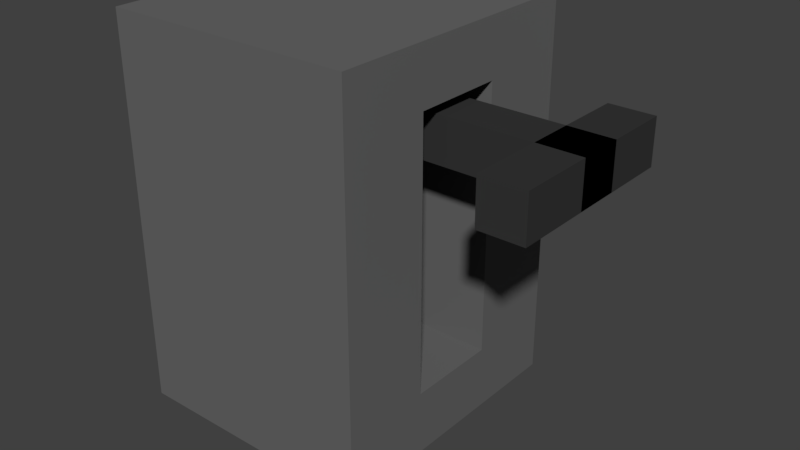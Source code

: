 # Source: lever.blend  (saved by Blender 2.77.0; exported with 4.5.12 LTS)
import bpy
from mathutils import Matrix  # noqa: F401  (used for matrix-valued properties, if any)

bpy.ops.wm.read_factory_settings(use_empty=True)
scene = bpy.context.scene
scene.name = 'Scene'

# ---- collections
col_collection_1 = bpy.data.collections.new('Collection 1'); scene.collection.children.link(col_collection_1)

# ---- materials (node trees are filled in below, after node groups)
mat_material_001 = bpy.data.materials.new('Material.001')
mat_material_001.alpha_threshold = 0.0
mat_material_001.use_transparent_shadow = False
mat_material_001.diffuse_color = (0.03741, 0.03741, 0.03741, 1.0)
mat_material_001.roughness = 0.5
mat_material = bpy.data.materials.new('Material')
mat_material.alpha_threshold = 0.0
mat_material.use_transparent_shadow = False
mat_material.diffuse_color = (0.1376, 0.1376, 0.1376, 1.0)
mat_material.roughness = 0.5
mat_material.line_color = (0.0, 0.0, 0.0, 1.0)

# ---- material node trees

# ---- world
world_world = bpy.data.worlds.new('World'); scene.world = world_world
world_world.color = (0.05088, 0.05088, 0.05088)
world_world.use_sun_shadow = False
world_world.sun_shadow_jitter_overblur = 0.0
world_world.cycles.sampling_method = 'MANUAL'

# ---- meshes
me_cube_001 = bpy.data.meshes.new('Cube.001')
me_cube_001.from_pydata([(3.128, -1.0, -1.0), (3.128, -1.0, 1.0), (3.128, 1.0, -1.0), (3.128, 1.0, 1.0), (5.128, -1.0, -1.0), (5.128, -1.0, 1.0), (5.128, 1.0, -1.0), (5.128, 1.0, 1.0), (3.128, -1.0, -1.0), (3.128, -1.0, 1.0), (3.128, 1.0, 1.0), (3.128, 1.0, -1.0), (5.128, 1.0, 1.0), (5.128, 1.0, -1.0), (5.128, -1.0, 1.0), (5.128, -1.0, -1.0), (-7.251, -1.0, -1.0), (-7.251, -1.0, 1.0), (-7.251, 1.0, 1.0), (-7.251, 1.0, -1.0), (3.128, 3.829, 1.0), (3.128, 3.829, -1.0), (5.128, 3.829, 1.0), (5.128, 3.829, -1.0), (3.128, -4.286, -1.0), (3.128, -4.286, 1.0), (5.128, -4.286, 1.0), (5.128, -4.286, -1.0)], [], [(1, 0, 2, 3), (3, 2, 6, 7), (7, 6, 4, 5), (5, 4, 0, 1), (0, 4, 6, 2), (5, 1, 3, 7), (10, 11, 19, 18), (10, 12, 22, 20), (12, 14, 15, 13), (9, 8, 24, 25), (8, 11, 13, 15), (14, 12, 10, 9), (17, 18, 19, 16), (8, 9, 17, 16), (11, 8, 16, 19), (9, 10, 18, 17), (20, 22, 23, 21), (11, 10, 20, 21), (12, 13, 23, 22), (13, 11, 21, 23), (26, 25, 24, 27), (8, 15, 27, 24), (14, 9, 25, 26), (15, 14, 26, 27)])
me_cube_001.materials.append(mat_material_001)
me_cube_001.use_remesh_preserve_volume = False
me_cube_001.use_remesh_preserve_attributes = False
me_cube_001.use_mirror_vertex_groups = False
me_cube_001.update()
me_cube = bpy.data.meshes.new('Cube')
me_cube.from_pydata([(0.08474, 0.1036, -1.0), (0.08474, -0.1113, -1.0), (-0.1125, -0.1113, -1.0), (-0.1125, 0.1036, -1.0), (0.08474, 0.1036, -0.6971), (0.08474, -0.1113, -0.6971), (-0.1125, -0.1113, -0.6971), (-0.1125, 0.1036, -0.6971), (0.08474, 0.03191, -1.0), (0.08474, -0.03974, -1.0), (-0.1125, -0.03974, -1.0), (-0.1125, 0.03191, -1.0), (0.08474, 0.03191, -0.6971), (0.08474, -0.03974, -0.6971), (-0.1125, -0.03974, -0.6971), (-0.1125, 0.03191, -0.6971), (0.08474, 0.1036, -0.9499), (0.08474, 0.1036, -0.7414), (0.08474, -0.1113, -0.9499), (0.08474, -0.1113, -0.7414), (-0.1125, -0.1113, -0.9499), (-0.1125, -0.1113, -0.7414), (-0.1125, 0.1036, -0.9499), (-0.1125, 0.1036, -0.7414), (-0.1125, -0.03974, -0.7414), (-0.1125, -0.03974, -0.9499), (-0.1125, 0.03191, -0.7414), (-0.1125, 0.03191, -0.9499), (0.08474, 0.03191, -0.7414), (0.08474, 0.03191, -0.9499), (0.08474, -0.03974, -0.7414), (0.08474, -0.03974, -0.9499), (0.01975, 0.03191, -0.7414), (0.01975, 0.03191, -0.9499), (0.01975, -0.03974, -0.7414), (0.01975, -0.03974, -0.9499)], [], [(9, 1, 2, 10), (13, 14, 6, 5), (30, 13, 5, 19), (19, 5, 6, 21), (26, 15, 7, 23), (16, 0, 3, 22), (21, 6, 14, 24), (24, 14, 15, 26), (17, 4, 12, 28), (28, 12, 13, 30), (4, 7, 15, 12), (12, 15, 14, 13), (0, 8, 11, 3), (8, 9, 10, 11), (8, 29, 31, 9), (29, 28, 32, 33), (0, 16, 29, 8), (16, 17, 28, 29), (10, 25, 27, 11), (25, 24, 26, 27), (2, 20, 25, 10), (20, 21, 24, 25), (4, 17, 23, 7), (17, 16, 22, 23), (11, 27, 22, 3), (27, 26, 23, 22), (1, 18, 20, 2), (18, 19, 21, 20), (9, 31, 18, 1), (31, 30, 19, 18), (33, 32, 34, 35), (31, 29, 33, 35), (28, 30, 34, 32), (30, 31, 35, 34)])
me_cube.materials.append(mat_material)
me_cube.use_remesh_preserve_volume = False
me_cube.use_remesh_preserve_attributes = False
me_cube.use_mirror_vertex_groups = False
me_cube.update()

# ---- objects
ob_lever = bpy.data.objects.new('Lever\\', me_cube_001)
ob_wallfixture = bpy.data.objects.new('WallFixture', me_cube)

# ---- transforms, parenting, visibility, modifiers, constraints
ob_lever.location = (0.0957, 0.0005556, 0.2461)
ob_lever.scale = (0.0175, 0.0175, 0.0175)
ob_lever.lineart.crease_threshold = 0.0
ob_wallfixture.location = (0.0, 0.0, 1.015)
ob_wallfixture.lock_rotations_4d = False
ob_wallfixture.empty_display_type = 'ARROWS'
ob_wallfixture.lineart.crease_threshold = 0.0

# ---- collection membership
col_collection_1.objects.link(ob_lever)
col_collection_1.objects.link(ob_wallfixture)

# ---- scene / render settings (as saved in the file)
scene.frame_start = 1; scene.frame_end = 250; scene.frame_set(1)
scene.render.engine = 'BLENDER_EEVEE_NEXT'
scene.render.resolution_percentage = 50
scene.render.dither_intensity = 0.0
scene.cycles.use_denoising = False
scene.cycles.samples = 128
scene.cycles.sampling_pattern = 'TABULATED_SOBOL'
scene.cycles.light_sampling_threshold = 0.0
scene.cycles.use_adaptive_sampling = False
scene.cycles.use_light_tree = False
scene.cycles.blur_glossy = 0.0
scene.cycles.sample_clamp_indirect = 0.0
scene.view_settings.view_transform = 'Standard'
bpy.context.view_layer.update()

# ---- added for rendering (the .blend has no active camera and no usable light): camera, sun
cam_auto = bpy.data.cameras.new('AutoCamera')
cam_auto.lens = 50.0
cam_auto.sensor_width = 36.0
cam_auto.clip_end = 1000.0
ob_auto_camera = bpy.data.objects.new('AutoCamera', cam_auto)
scene.collection.objects.link(ob_auto_camera)
ob_auto_camera.location = (0.476999, -0.532542, 0.51883)
ob_auto_camera.rotation_euler = (1.09748, -7.21219e-08, 0.694738)
scene.camera = ob_auto_camera
light_auto_sun = bpy.data.lights.new('AutoSun', 'SUN')
light_auto_sun.energy = 3.0
light_auto_sun.angle = 0.0523599
ob_auto_sun = bpy.data.objects.new('AutoSun', light_auto_sun)
scene.collection.objects.link(ob_auto_sun)
ob_auto_sun.rotation_euler = (0.872665, 0.174533, 0.523599)
bpy.context.view_layer.update()
